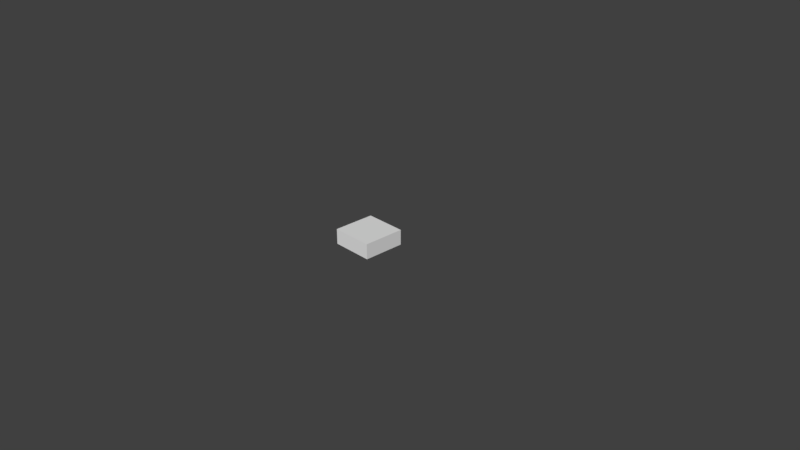 # Source: HealthBox.blend  (saved by Blender 2.79.0; exported with 4.5.12 LTS)
import bpy
from mathutils import Matrix  # noqa: F401  (used for matrix-valued properties, if any)

bpy.ops.wm.read_factory_settings(use_empty=True)
scene = bpy.context.scene
scene.name = 'Scene'

# ---- collections
col_collection_1 = bpy.data.collections.new('Collection 1'); scene.collection.children.link(col_collection_1)

# ---- materials (node trees are filled in below, after node groups)
mat_box = bpy.data.materials.new('Box')
mat_box.alpha_threshold = 0.0
mat_box.use_transparent_shadow = False
mat_box.roughness = 0.5
mat_box.line_color = (0.0, 0.0, 0.0, 1.0)

# ---- material node trees

# ---- world
world_world = bpy.data.worlds.new('World'); scene.world = world_world
world_world.color = (0.05088, 0.05088, 0.05088)
world_world.use_sun_shadow = False
world_world.sun_shadow_jitter_overblur = 0.0
world_world.cycles.sampling_method = 'MANUAL'

# ---- cameras
cam_camera = bpy.data.cameras.new('Camera')
cam_camera.clip_end = 100.0
cam_camera.lens = 35.0
cam_camera.sensor_width = 32.0
cam_camera.sensor_height = 18.0
cam_camera.ortho_scale = 7.314
cam_camera.dof.focus_distance = 0.0
cam_camera.dof.aperture_fstop = 128.0

# ---- meshes
me_cube = bpy.data.meshes.new('Cube')
me_cube.from_pydata([(1.0, 1.0, 1.342), (1.0, -1.0, 1.342), (-1.0, -1.0, 1.342), (-1.0, 1.0, 1.342), (1.0, 1.0, 3.342), (1.0, -1.0, 3.342), (-1.0, -1.0, 3.342), (-1.0, 1.0, 3.342)], [], [(0, 1, 2, 3), (4, 7, 6, 5), (0, 4, 5, 1), (1, 5, 6, 2), (2, 6, 7, 3), (4, 0, 3, 7)])
_uv = me_cube.uv_layers.new(name='UVMap')
_uv.uv.foreach_set('vector', [0.2452, 0.501, 0.4926, 0.501, 0.4926, 0.7485, 0.2452, 0.7485, 0.005856, 0.5, 0.2476, 0.5, 0.2476, 0.7417, 0.005856, 0.7417, 0.4932, 0.5083, 0.4932, 0.749, 0.2524, 0.749, 0.2524, 0.5083, 0.4932, 0.5083, 0.4932, 0.749, 0.2524, 0.749, 0.2524, 0.5083, 0.4932, 0.5083, 0.4932, 0.749, 0.2524, 0.749, 0.2524, 0.5083, 0.4932, 0.5083, 0.4932, 0.749, 0.2524, 0.749, 0.2524, 0.5083])
me_cube.materials.append(mat_box)
me_cube.use_remesh_preserve_volume = False
me_cube.use_remesh_preserve_attributes = False
me_cube.use_mirror_vertex_groups = False
me_cube.update()

# ---- objects
ob_cube = bpy.data.objects.new('Cube', me_cube)
ob_camera = bpy.data.objects.new('Camera', cam_camera)

# ---- transforms, parenting, visibility, modifiers, constraints
ob_cube.location = (0.0, 0.0, 0.0)
ob_cube.scale = (0.2868, 0.2868, 0.1047)
ob_cube.lock_rotations_4d = False
ob_cube.empty_display_type = 'ARROWS'
ob_cube.lineart.crease_threshold = 0.0
ob_camera.location = (7.481, -6.508, 5.344)
ob_camera.rotation_euler = (1.109, 0.0, 0.8149)
ob_camera.lock_rotations_4d = False
ob_camera.empty_display_type = 'ARROWS'
ob_camera.color = (0.0, 0.0, 0.0, 0.0)
ob_camera.display_type = 'WIRE'
ob_camera.lineart.crease_threshold = 0.0

# ---- collection membership
col_collection_1.objects.link(ob_cube)
col_collection_1.objects.link(ob_camera)

# ---- scene / render settings (as saved in the file)
scene.camera = ob_camera
scene.frame_start = 1; scene.frame_end = 250; scene.frame_set(1)
scene.render.engine = 'BLENDER_EEVEE_NEXT'
scene.render.resolution_percentage = 50
scene.render.dither_intensity = 0.0
scene.cycles.use_denoising = False
scene.cycles.samples = 128
scene.cycles.sampling_pattern = 'TABULATED_SOBOL'
scene.cycles.use_adaptive_sampling = False
scene.cycles.use_light_tree = False
scene.cycles.blur_glossy = 0.0
scene.cycles.sample_clamp_indirect = 0.0
scene.view_settings.view_transform = 'Standard'
bpy.context.view_layer.update()

# ---- added for rendering (the .blend has no usable light): sun
light_auto_sun = bpy.data.lights.new('AutoSun', 'SUN')
light_auto_sun.energy = 3.0
light_auto_sun.angle = 0.0523599
ob_auto_sun = bpy.data.objects.new('AutoSun', light_auto_sun)
scene.collection.objects.link(ob_auto_sun)
ob_auto_sun.rotation_euler = (0.872665, 0.174533, 0.523599)
bpy.context.view_layer.update()
